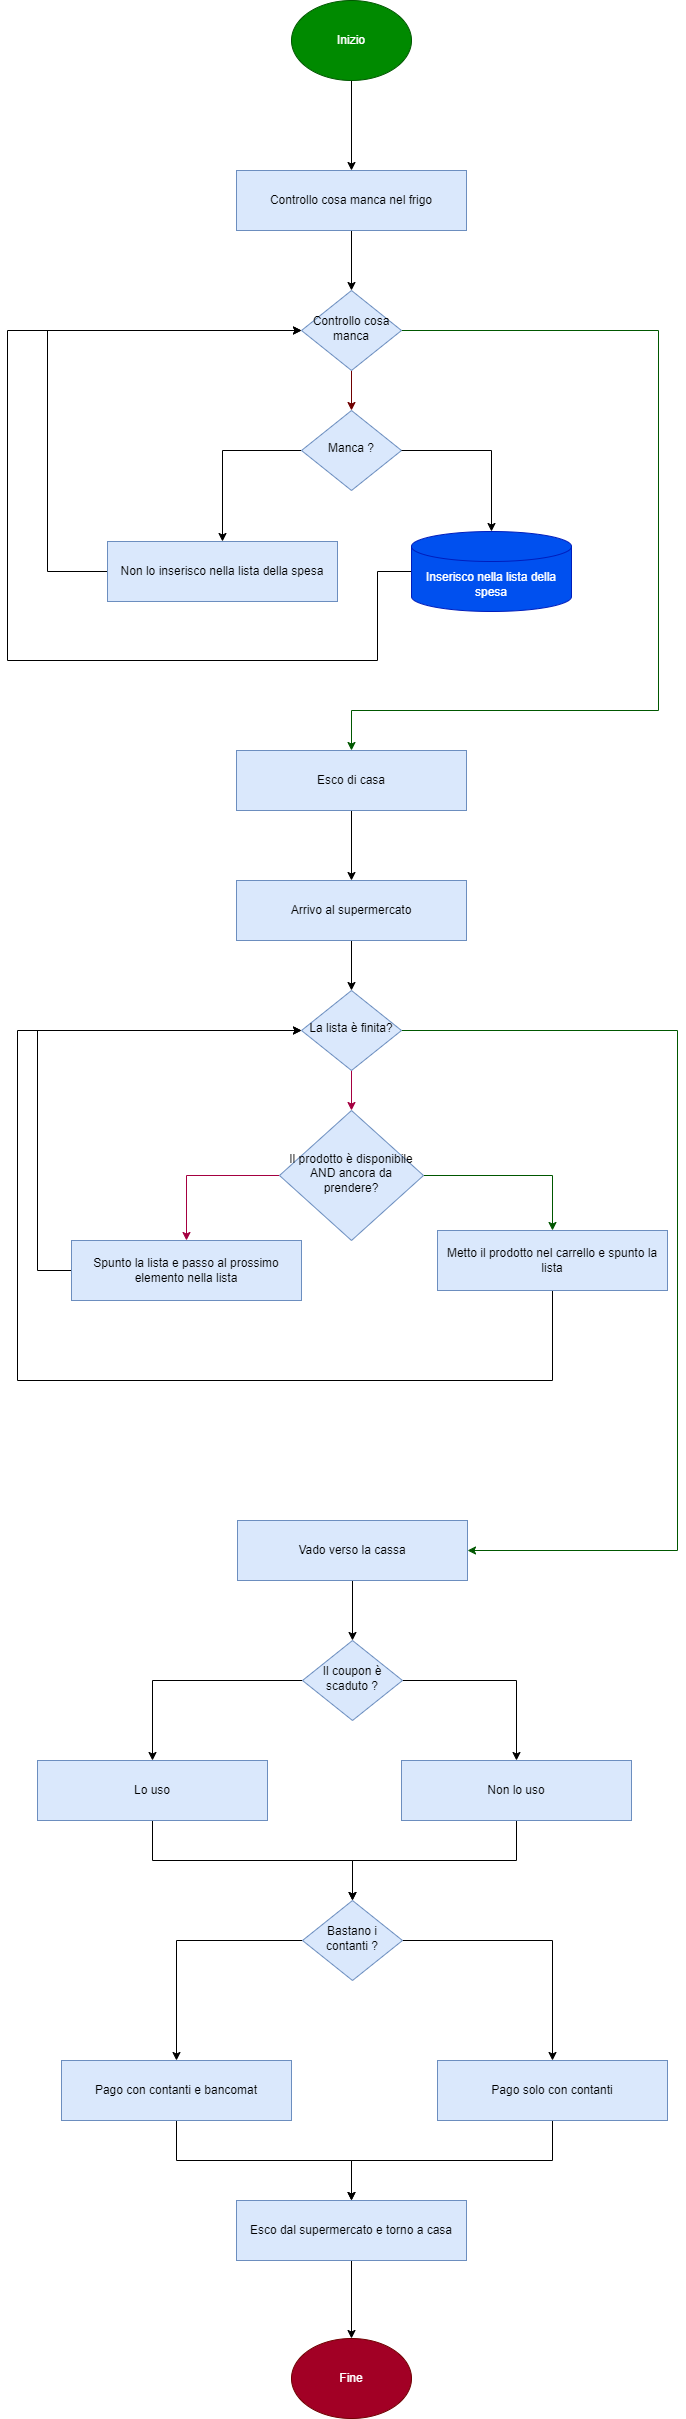

The diagram above was exported from draw.io. Its source (the exported page's mxGraphModel, read from the mxfile embedded in the PNG):
<mxGraphModel dx="1562" dy="817" grid="1" gridSize="10" guides="1" tooltips="1" connect="1" arrows="1" fold="1" page="1" pageScale="1" pageWidth="827" pageHeight="1169" math="0" shadow="0">
  <root>
    <mxCell id="WIyWlLk6GJQsqaUBKTNV-0" />
    <mxCell id="WIyWlLk6GJQsqaUBKTNV-1" parent="WIyWlLk6GJQsqaUBKTNV-0" />
    <mxCell id="3xZBBbtesmb3M6Wfh4rk-11" style="edgeStyle=orthogonalEdgeStyle;rounded=0;orthogonalLoop=1;jettySize=auto;html=1;entryX=0.5;entryY=0;entryDx=0;entryDy=0;exitX=0;exitY=0.5;exitDx=0;exitDy=0;" edge="1" parent="WIyWlLk6GJQsqaUBKTNV-1" source="WIyWlLk6GJQsqaUBKTNV-10" target="3xZBBbtesmb3M6Wfh4rk-12">
      <mxGeometry relative="1" as="geometry">
        <mxPoint x="270" y="530" as="targetPoint" />
      </mxGeometry>
    </mxCell>
    <mxCell id="WIyWlLk6GJQsqaUBKTNV-10" value="Manca ?" style="rhombus;whiteSpace=wrap;html=1;shadow=0;fontFamily=Helvetica;fontSize=12;align=center;strokeWidth=1;spacing=6;spacingTop=-4;fillColor=#dae8fc;strokeColor=#6c8ebf;" parent="WIyWlLk6GJQsqaUBKTNV-1" vertex="1">
      <mxGeometry x="364" y="410" width="100" height="80" as="geometry" />
    </mxCell>
    <mxCell id="3xZBBbtesmb3M6Wfh4rk-7" value="" style="edgeStyle=orthogonalEdgeStyle;rounded=0;orthogonalLoop=1;jettySize=auto;html=1;" edge="1" parent="WIyWlLk6GJQsqaUBKTNV-1" source="3xZBBbtesmb3M6Wfh4rk-1" target="3xZBBbtesmb3M6Wfh4rk-2">
      <mxGeometry relative="1" as="geometry" />
    </mxCell>
    <mxCell id="3xZBBbtesmb3M6Wfh4rk-1" value="Inizio" style="ellipse;whiteSpace=wrap;html=1;fillColor=#008a00;strokeColor=#005700;fontColor=#ffffff;" vertex="1" parent="WIyWlLk6GJQsqaUBKTNV-1">
      <mxGeometry x="354" width="120" height="80" as="geometry" />
    </mxCell>
    <mxCell id="3xZBBbtesmb3M6Wfh4rk-15" value="" style="edgeStyle=orthogonalEdgeStyle;rounded=0;orthogonalLoop=1;jettySize=auto;html=1;" edge="1" parent="WIyWlLk6GJQsqaUBKTNV-1" source="3xZBBbtesmb3M6Wfh4rk-2" target="3xZBBbtesmb3M6Wfh4rk-14">
      <mxGeometry relative="1" as="geometry" />
    </mxCell>
    <mxCell id="3xZBBbtesmb3M6Wfh4rk-2" value="Controllo cosa manca nel frigo" style="rounded=0;whiteSpace=wrap;html=1;fillColor=#dae8fc;strokeColor=#6c8ebf;" vertex="1" parent="WIyWlLk6GJQsqaUBKTNV-1">
      <mxGeometry x="299" y="170" width="230" height="60" as="geometry" />
    </mxCell>
    <mxCell id="3xZBBbtesmb3M6Wfh4rk-21" style="edgeStyle=orthogonalEdgeStyle;rounded=0;orthogonalLoop=1;jettySize=auto;html=1;entryX=0;entryY=0.5;entryDx=0;entryDy=0;exitX=1;exitY=0.5;exitDx=0;exitDy=0;exitPerimeter=0;" edge="1" parent="WIyWlLk6GJQsqaUBKTNV-1" source="3xZBBbtesmb3M6Wfh4rk-5" target="3xZBBbtesmb3M6Wfh4rk-14">
      <mxGeometry relative="1" as="geometry">
        <Array as="points">
          <mxPoint x="440" y="571" />
          <mxPoint x="440" y="660" />
          <mxPoint x="70" y="660" />
          <mxPoint x="70" y="330" />
        </Array>
      </mxGeometry>
    </mxCell>
    <mxCell id="3xZBBbtesmb3M6Wfh4rk-5" value="Inserisco nella lista della spesa" style="shape=cylinder3;whiteSpace=wrap;html=1;boundedLbl=1;backgroundOutline=1;size=15;fillColor=#0050ef;fontColor=#ffffff;strokeColor=#001DBC;" vertex="1" parent="WIyWlLk6GJQsqaUBKTNV-1">
      <mxGeometry x="474" y="531" width="160" height="80" as="geometry" />
    </mxCell>
    <mxCell id="3xZBBbtesmb3M6Wfh4rk-10" style="edgeStyle=orthogonalEdgeStyle;rounded=0;orthogonalLoop=1;jettySize=auto;html=1;entryX=0.5;entryY=0;entryDx=0;entryDy=0;entryPerimeter=0;" edge="1" parent="WIyWlLk6GJQsqaUBKTNV-1" source="WIyWlLk6GJQsqaUBKTNV-10" target="3xZBBbtesmb3M6Wfh4rk-5">
      <mxGeometry relative="1" as="geometry" />
    </mxCell>
    <mxCell id="3xZBBbtesmb3M6Wfh4rk-20" style="edgeStyle=orthogonalEdgeStyle;rounded=0;orthogonalLoop=1;jettySize=auto;html=1;entryX=0;entryY=0.5;entryDx=0;entryDy=0;exitX=0;exitY=0.5;exitDx=0;exitDy=0;" edge="1" parent="WIyWlLk6GJQsqaUBKTNV-1" source="3xZBBbtesmb3M6Wfh4rk-12" target="3xZBBbtesmb3M6Wfh4rk-14">
      <mxGeometry relative="1" as="geometry">
        <Array as="points">
          <mxPoint x="110" y="571" />
          <mxPoint x="110" y="330" />
        </Array>
      </mxGeometry>
    </mxCell>
    <mxCell id="3xZBBbtesmb3M6Wfh4rk-12" value="Non lo inserisco nella lista della spesa" style="rounded=0;whiteSpace=wrap;html=1;fillColor=#dae8fc;strokeColor=#6c8ebf;" vertex="1" parent="WIyWlLk6GJQsqaUBKTNV-1">
      <mxGeometry x="170" y="541" width="230" height="60" as="geometry" />
    </mxCell>
    <mxCell id="3xZBBbtesmb3M6Wfh4rk-16" value="" style="edgeStyle=orthogonalEdgeStyle;rounded=0;orthogonalLoop=1;jettySize=auto;html=1;fillColor=#a20025;strokeColor=#6F0000;" edge="1" parent="WIyWlLk6GJQsqaUBKTNV-1" source="3xZBBbtesmb3M6Wfh4rk-14" target="WIyWlLk6GJQsqaUBKTNV-10">
      <mxGeometry relative="1" as="geometry" />
    </mxCell>
    <mxCell id="3xZBBbtesmb3M6Wfh4rk-23" style="edgeStyle=orthogonalEdgeStyle;rounded=0;orthogonalLoop=1;jettySize=auto;html=1;entryX=0.5;entryY=0;entryDx=0;entryDy=0;shadow=0;flowAnimation=0;fillColor=#008a00;strokeColor=#005700;" edge="1" parent="WIyWlLk6GJQsqaUBKTNV-1" source="3xZBBbtesmb3M6Wfh4rk-14" target="3xZBBbtesmb3M6Wfh4rk-25">
      <mxGeometry relative="1" as="geometry">
        <mxPoint x="720" y="690" as="targetPoint" />
        <Array as="points">
          <mxPoint x="721" y="330" />
          <mxPoint x="721" y="710" />
        </Array>
      </mxGeometry>
    </mxCell>
    <mxCell id="3xZBBbtesmb3M6Wfh4rk-14" value="Controllo cosa manca" style="rhombus;whiteSpace=wrap;html=1;shadow=0;fontFamily=Helvetica;fontSize=12;align=center;strokeWidth=1;spacing=6;spacingTop=-4;fillColor=#dae8fc;strokeColor=#6c8ebf;" vertex="1" parent="WIyWlLk6GJQsqaUBKTNV-1">
      <mxGeometry x="364" y="290" width="100" height="80" as="geometry" />
    </mxCell>
    <mxCell id="3xZBBbtesmb3M6Wfh4rk-32" value="" style="edgeStyle=orthogonalEdgeStyle;rounded=0;orthogonalLoop=1;jettySize=auto;html=1;fillColor=#d80073;strokeColor=#A50040;" edge="1" parent="WIyWlLk6GJQsqaUBKTNV-1" source="3xZBBbtesmb3M6Wfh4rk-24" target="3xZBBbtesmb3M6Wfh4rk-31">
      <mxGeometry relative="1" as="geometry" />
    </mxCell>
    <mxCell id="3xZBBbtesmb3M6Wfh4rk-41" style="edgeStyle=orthogonalEdgeStyle;rounded=0;orthogonalLoop=1;jettySize=auto;html=1;entryX=1;entryY=0.5;entryDx=0;entryDy=0;fillColor=#008a00;strokeColor=#005700;" edge="1" parent="WIyWlLk6GJQsqaUBKTNV-1" source="3xZBBbtesmb3M6Wfh4rk-24" target="3xZBBbtesmb3M6Wfh4rk-40">
      <mxGeometry relative="1" as="geometry">
        <Array as="points">
          <mxPoint x="740" y="1030" />
          <mxPoint x="740" y="1550" />
        </Array>
      </mxGeometry>
    </mxCell>
    <mxCell id="3xZBBbtesmb3M6Wfh4rk-24" value="La lista è finita?" style="rhombus;whiteSpace=wrap;html=1;shadow=0;fontFamily=Helvetica;fontSize=12;align=center;strokeWidth=1;spacing=6;spacingTop=-4;fillColor=#dae8fc;strokeColor=#6c8ebf;" vertex="1" parent="WIyWlLk6GJQsqaUBKTNV-1">
      <mxGeometry x="364" y="990" width="100" height="80" as="geometry" />
    </mxCell>
    <mxCell id="3xZBBbtesmb3M6Wfh4rk-27" value="" style="edgeStyle=orthogonalEdgeStyle;rounded=0;orthogonalLoop=1;jettySize=auto;html=1;" edge="1" parent="WIyWlLk6GJQsqaUBKTNV-1" source="3xZBBbtesmb3M6Wfh4rk-25" target="3xZBBbtesmb3M6Wfh4rk-26">
      <mxGeometry relative="1" as="geometry" />
    </mxCell>
    <mxCell id="3xZBBbtesmb3M6Wfh4rk-25" value="Esco di casa" style="rounded=0;whiteSpace=wrap;html=1;fillColor=#dae8fc;strokeColor=#6c8ebf;" vertex="1" parent="WIyWlLk6GJQsqaUBKTNV-1">
      <mxGeometry x="299" y="750" width="230" height="60" as="geometry" />
    </mxCell>
    <mxCell id="3xZBBbtesmb3M6Wfh4rk-28" value="" style="edgeStyle=orthogonalEdgeStyle;rounded=0;orthogonalLoop=1;jettySize=auto;html=1;" edge="1" parent="WIyWlLk6GJQsqaUBKTNV-1" source="3xZBBbtesmb3M6Wfh4rk-26" target="3xZBBbtesmb3M6Wfh4rk-24">
      <mxGeometry relative="1" as="geometry" />
    </mxCell>
    <mxCell id="3xZBBbtesmb3M6Wfh4rk-26" value="Arrivo al supermercato" style="rounded=0;whiteSpace=wrap;html=1;fillColor=#dae8fc;strokeColor=#6c8ebf;" vertex="1" parent="WIyWlLk6GJQsqaUBKTNV-1">
      <mxGeometry x="299" y="880" width="230" height="60" as="geometry" />
    </mxCell>
    <mxCell id="3xZBBbtesmb3M6Wfh4rk-34" style="edgeStyle=orthogonalEdgeStyle;rounded=0;orthogonalLoop=1;jettySize=auto;html=1;entryX=0.5;entryY=0;entryDx=0;entryDy=0;fillColor=#008a00;strokeColor=#005700;" edge="1" parent="WIyWlLk6GJQsqaUBKTNV-1" source="3xZBBbtesmb3M6Wfh4rk-31" target="3xZBBbtesmb3M6Wfh4rk-33">
      <mxGeometry relative="1" as="geometry" />
    </mxCell>
    <mxCell id="3xZBBbtesmb3M6Wfh4rk-37" style="edgeStyle=orthogonalEdgeStyle;rounded=0;orthogonalLoop=1;jettySize=auto;html=1;entryX=0.5;entryY=0;entryDx=0;entryDy=0;exitX=0;exitY=0.5;exitDx=0;exitDy=0;fillColor=#d80073;strokeColor=#A50040;" edge="1" parent="WIyWlLk6GJQsqaUBKTNV-1" source="3xZBBbtesmb3M6Wfh4rk-31" target="3xZBBbtesmb3M6Wfh4rk-35">
      <mxGeometry relative="1" as="geometry" />
    </mxCell>
    <mxCell id="3xZBBbtesmb3M6Wfh4rk-31" value="Il prodotto è disponibile AND ancora da prendere?" style="rhombus;whiteSpace=wrap;html=1;shadow=0;fontFamily=Helvetica;fontSize=12;align=center;strokeWidth=1;spacing=6;spacingTop=-4;fillColor=#dae8fc;strokeColor=#6c8ebf;" vertex="1" parent="WIyWlLk6GJQsqaUBKTNV-1">
      <mxGeometry x="342" y="1110" width="144" height="130" as="geometry" />
    </mxCell>
    <mxCell id="3xZBBbtesmb3M6Wfh4rk-38" style="edgeStyle=orthogonalEdgeStyle;rounded=0;orthogonalLoop=1;jettySize=auto;html=1;entryX=0;entryY=0.5;entryDx=0;entryDy=0;exitX=0.5;exitY=1;exitDx=0;exitDy=0;" edge="1" parent="WIyWlLk6GJQsqaUBKTNV-1" source="3xZBBbtesmb3M6Wfh4rk-33" target="3xZBBbtesmb3M6Wfh4rk-24">
      <mxGeometry relative="1" as="geometry">
        <Array as="points">
          <mxPoint x="615" y="1380" />
          <mxPoint x="80" y="1380" />
          <mxPoint x="80" y="1030" />
        </Array>
      </mxGeometry>
    </mxCell>
    <mxCell id="3xZBBbtesmb3M6Wfh4rk-33" value="Metto il prodotto nel carrello e spunto la lista" style="rounded=0;whiteSpace=wrap;html=1;fillColor=#dae8fc;strokeColor=#6c8ebf;" vertex="1" parent="WIyWlLk6GJQsqaUBKTNV-1">
      <mxGeometry x="500" y="1230" width="230" height="60" as="geometry" />
    </mxCell>
    <mxCell id="3xZBBbtesmb3M6Wfh4rk-39" style="edgeStyle=orthogonalEdgeStyle;rounded=0;orthogonalLoop=1;jettySize=auto;html=1;entryX=0;entryY=0.5;entryDx=0;entryDy=0;" edge="1" parent="WIyWlLk6GJQsqaUBKTNV-1" source="3xZBBbtesmb3M6Wfh4rk-35" target="3xZBBbtesmb3M6Wfh4rk-24">
      <mxGeometry relative="1" as="geometry">
        <Array as="points">
          <mxPoint x="100" y="1270" />
          <mxPoint x="100" y="1030" />
        </Array>
      </mxGeometry>
    </mxCell>
    <mxCell id="3xZBBbtesmb3M6Wfh4rk-35" value="Spunto la lista e passo al prossimo elemento nella lista" style="rounded=0;whiteSpace=wrap;html=1;fillColor=#dae8fc;strokeColor=#6c8ebf;" vertex="1" parent="WIyWlLk6GJQsqaUBKTNV-1">
      <mxGeometry x="134" y="1240" width="230" height="60" as="geometry" />
    </mxCell>
    <mxCell id="3xZBBbtesmb3M6Wfh4rk-43" value="" style="edgeStyle=orthogonalEdgeStyle;rounded=0;orthogonalLoop=1;jettySize=auto;html=1;" edge="1" parent="WIyWlLk6GJQsqaUBKTNV-1" source="3xZBBbtesmb3M6Wfh4rk-40" target="3xZBBbtesmb3M6Wfh4rk-42">
      <mxGeometry relative="1" as="geometry" />
    </mxCell>
    <mxCell id="3xZBBbtesmb3M6Wfh4rk-40" value="Vado verso la cassa" style="rounded=0;whiteSpace=wrap;html=1;fillColor=#dae8fc;strokeColor=#6c8ebf;" vertex="1" parent="WIyWlLk6GJQsqaUBKTNV-1">
      <mxGeometry x="300" y="1520" width="230" height="60" as="geometry" />
    </mxCell>
    <mxCell id="3xZBBbtesmb3M6Wfh4rk-47" style="edgeStyle=orthogonalEdgeStyle;rounded=0;orthogonalLoop=1;jettySize=auto;html=1;entryX=0.5;entryY=0;entryDx=0;entryDy=0;exitX=1;exitY=0.5;exitDx=0;exitDy=0;" edge="1" parent="WIyWlLk6GJQsqaUBKTNV-1" source="3xZBBbtesmb3M6Wfh4rk-42" target="3xZBBbtesmb3M6Wfh4rk-46">
      <mxGeometry relative="1" as="geometry" />
    </mxCell>
    <mxCell id="3xZBBbtesmb3M6Wfh4rk-48" style="edgeStyle=orthogonalEdgeStyle;rounded=0;orthogonalLoop=1;jettySize=auto;html=1;entryX=0.5;entryY=0;entryDx=0;entryDy=0;" edge="1" parent="WIyWlLk6GJQsqaUBKTNV-1" source="3xZBBbtesmb3M6Wfh4rk-42" target="3xZBBbtesmb3M6Wfh4rk-45">
      <mxGeometry relative="1" as="geometry" />
    </mxCell>
    <mxCell id="3xZBBbtesmb3M6Wfh4rk-42" value="Il coupon è scaduto ?" style="rhombus;whiteSpace=wrap;html=1;shadow=0;fontFamily=Helvetica;fontSize=12;align=center;strokeWidth=1;spacing=6;spacingTop=-4;fillColor=#dae8fc;strokeColor=#6c8ebf;" vertex="1" parent="WIyWlLk6GJQsqaUBKTNV-1">
      <mxGeometry x="365" y="1640" width="100" height="80" as="geometry" />
    </mxCell>
    <mxCell id="3xZBBbtesmb3M6Wfh4rk-54" style="edgeStyle=orthogonalEdgeStyle;rounded=0;orthogonalLoop=1;jettySize=auto;html=1;" edge="1" parent="WIyWlLk6GJQsqaUBKTNV-1" source="3xZBBbtesmb3M6Wfh4rk-44" target="3xZBBbtesmb3M6Wfh4rk-53">
      <mxGeometry relative="1" as="geometry" />
    </mxCell>
    <mxCell id="3xZBBbtesmb3M6Wfh4rk-55" style="edgeStyle=orthogonalEdgeStyle;rounded=0;orthogonalLoop=1;jettySize=auto;html=1;" edge="1" parent="WIyWlLk6GJQsqaUBKTNV-1" source="3xZBBbtesmb3M6Wfh4rk-44" target="3xZBBbtesmb3M6Wfh4rk-52">
      <mxGeometry relative="1" as="geometry" />
    </mxCell>
    <mxCell id="3xZBBbtesmb3M6Wfh4rk-44" value="Bastano i contanti ?" style="rhombus;whiteSpace=wrap;html=1;shadow=0;fontFamily=Helvetica;fontSize=12;align=center;strokeWidth=1;spacing=6;spacingTop=-4;fillColor=#dae8fc;strokeColor=#6c8ebf;" vertex="1" parent="WIyWlLk6GJQsqaUBKTNV-1">
      <mxGeometry x="365" y="1900" width="100" height="80" as="geometry" />
    </mxCell>
    <mxCell id="3xZBBbtesmb3M6Wfh4rk-51" style="edgeStyle=orthogonalEdgeStyle;rounded=0;orthogonalLoop=1;jettySize=auto;html=1;exitX=0.5;exitY=1;exitDx=0;exitDy=0;" edge="1" parent="WIyWlLk6GJQsqaUBKTNV-1" source="3xZBBbtesmb3M6Wfh4rk-45" target="3xZBBbtesmb3M6Wfh4rk-44">
      <mxGeometry relative="1" as="geometry" />
    </mxCell>
    <mxCell id="3xZBBbtesmb3M6Wfh4rk-45" value="Lo uso" style="rounded=0;whiteSpace=wrap;html=1;fillColor=#dae8fc;strokeColor=#6c8ebf;" vertex="1" parent="WIyWlLk6GJQsqaUBKTNV-1">
      <mxGeometry x="100" y="1760" width="230" height="60" as="geometry" />
    </mxCell>
    <mxCell id="3xZBBbtesmb3M6Wfh4rk-50" style="edgeStyle=orthogonalEdgeStyle;rounded=0;orthogonalLoop=1;jettySize=auto;html=1;entryX=0.5;entryY=0;entryDx=0;entryDy=0;" edge="1" parent="WIyWlLk6GJQsqaUBKTNV-1" source="3xZBBbtesmb3M6Wfh4rk-46" target="3xZBBbtesmb3M6Wfh4rk-44">
      <mxGeometry relative="1" as="geometry" />
    </mxCell>
    <mxCell id="3xZBBbtesmb3M6Wfh4rk-46" value="Non lo uso" style="rounded=0;whiteSpace=wrap;html=1;fillColor=#dae8fc;strokeColor=#6c8ebf;" vertex="1" parent="WIyWlLk6GJQsqaUBKTNV-1">
      <mxGeometry x="464" y="1760" width="230" height="60" as="geometry" />
    </mxCell>
    <mxCell id="3xZBBbtesmb3M6Wfh4rk-59" style="edgeStyle=orthogonalEdgeStyle;rounded=0;orthogonalLoop=1;jettySize=auto;html=1;" edge="1" parent="WIyWlLk6GJQsqaUBKTNV-1" source="3xZBBbtesmb3M6Wfh4rk-52" target="3xZBBbtesmb3M6Wfh4rk-57">
      <mxGeometry relative="1" as="geometry" />
    </mxCell>
    <mxCell id="3xZBBbtesmb3M6Wfh4rk-52" value="Pago solo con contanti" style="rounded=0;whiteSpace=wrap;html=1;fillColor=#dae8fc;strokeColor=#6c8ebf;" vertex="1" parent="WIyWlLk6GJQsqaUBKTNV-1">
      <mxGeometry x="500" y="2060" width="230" height="60" as="geometry" />
    </mxCell>
    <mxCell id="3xZBBbtesmb3M6Wfh4rk-58" style="edgeStyle=orthogonalEdgeStyle;rounded=0;orthogonalLoop=1;jettySize=auto;html=1;entryX=0.5;entryY=0;entryDx=0;entryDy=0;" edge="1" parent="WIyWlLk6GJQsqaUBKTNV-1" source="3xZBBbtesmb3M6Wfh4rk-53" target="3xZBBbtesmb3M6Wfh4rk-57">
      <mxGeometry relative="1" as="geometry" />
    </mxCell>
    <mxCell id="3xZBBbtesmb3M6Wfh4rk-53" value="Pago con contanti e bancomat" style="rounded=0;whiteSpace=wrap;html=1;fillColor=#dae8fc;strokeColor=#6c8ebf;" vertex="1" parent="WIyWlLk6GJQsqaUBKTNV-1">
      <mxGeometry x="124" y="2060" width="230" height="60" as="geometry" />
    </mxCell>
    <mxCell id="3xZBBbtesmb3M6Wfh4rk-56" value="Fine" style="ellipse;whiteSpace=wrap;html=1;fillColor=#a20025;strokeColor=#6F0000;fontColor=#ffffff;" vertex="1" parent="WIyWlLk6GJQsqaUBKTNV-1">
      <mxGeometry x="354" y="2338" width="120" height="80" as="geometry" />
    </mxCell>
    <mxCell id="3xZBBbtesmb3M6Wfh4rk-60" style="edgeStyle=orthogonalEdgeStyle;rounded=0;orthogonalLoop=1;jettySize=auto;html=1;" edge="1" parent="WIyWlLk6GJQsqaUBKTNV-1" source="3xZBBbtesmb3M6Wfh4rk-57" target="3xZBBbtesmb3M6Wfh4rk-56">
      <mxGeometry relative="1" as="geometry" />
    </mxCell>
    <mxCell id="3xZBBbtesmb3M6Wfh4rk-57" value="Esco dal supermercato e torno a casa" style="rounded=0;whiteSpace=wrap;html=1;fillColor=#dae8fc;strokeColor=#6c8ebf;" vertex="1" parent="WIyWlLk6GJQsqaUBKTNV-1">
      <mxGeometry x="299" y="2200" width="230" height="60" as="geometry" />
    </mxCell>
  </root>
</mxGraphModel>